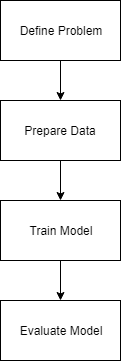

The diagram above was exported from draw.io. Its source (the exported page's mxGraphModel, read from the mxfile embedded in the PNG):
<mxGraphModel dx="870" dy="513" grid="1" gridSize="10" guides="1" tooltips="1" connect="1" arrows="1" fold="1" page="1" pageScale="1" pageWidth="850" pageHeight="1100" math="0" shadow="0">
  <root>
    <mxCell id="0" />
    <mxCell id="1" parent="0" />
    <mxCell id="CKPhmNZm1lBVYPGgDWvw-3" value="" style="edgeStyle=orthogonalEdgeStyle;rounded=0;orthogonalLoop=1;jettySize=auto;html=1;" edge="1" parent="1" source="CKPhmNZm1lBVYPGgDWvw-1" target="CKPhmNZm1lBVYPGgDWvw-2">
      <mxGeometry relative="1" as="geometry" />
    </mxCell>
    <mxCell id="CKPhmNZm1lBVYPGgDWvw-1" value="Define Problem" style="rounded=0;whiteSpace=wrap;html=1;" vertex="1" parent="1">
      <mxGeometry x="350" y="20" width="120" height="60" as="geometry" />
    </mxCell>
    <mxCell id="CKPhmNZm1lBVYPGgDWvw-5" value="" style="edgeStyle=orthogonalEdgeStyle;rounded=0;orthogonalLoop=1;jettySize=auto;html=1;" edge="1" parent="1" source="CKPhmNZm1lBVYPGgDWvw-2" target="CKPhmNZm1lBVYPGgDWvw-4">
      <mxGeometry relative="1" as="geometry" />
    </mxCell>
    <mxCell id="CKPhmNZm1lBVYPGgDWvw-2" value="Prepare Data" style="rounded=0;whiteSpace=wrap;html=1;" vertex="1" parent="1">
      <mxGeometry x="350" y="120" width="120" height="60" as="geometry" />
    </mxCell>
    <mxCell id="CKPhmNZm1lBVYPGgDWvw-7" value="" style="edgeStyle=orthogonalEdgeStyle;rounded=0;orthogonalLoop=1;jettySize=auto;html=1;" edge="1" parent="1" source="CKPhmNZm1lBVYPGgDWvw-4" target="CKPhmNZm1lBVYPGgDWvw-6">
      <mxGeometry relative="1" as="geometry" />
    </mxCell>
    <mxCell id="CKPhmNZm1lBVYPGgDWvw-4" value="Train Model" style="rounded=0;whiteSpace=wrap;html=1;" vertex="1" parent="1">
      <mxGeometry x="350" y="220" width="120" height="60" as="geometry" />
    </mxCell>
    <mxCell id="CKPhmNZm1lBVYPGgDWvw-6" value="Evaluate Model" style="rounded=0;whiteSpace=wrap;html=1;" vertex="1" parent="1">
      <mxGeometry x="350" y="320" width="120" height="60" as="geometry" />
    </mxCell>
  </root>
</mxGraphModel>